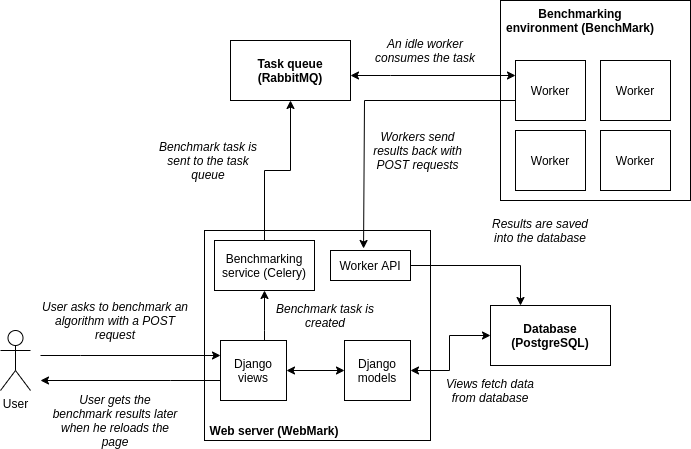

The diagram above was exported from draw.io. Its source (the exported page's mxGraphModel, read from the mxfile embedded in the PNG):
<mxGraphModel dx="1422" dy="765" grid="1" gridSize="10" guides="1" tooltips="1" connect="1" arrows="1" fold="1" page="1" pageScale="1" pageWidth="827" pageHeight="1169" math="0" shadow="0">
  <root>
    <mxCell id="WIyWlLk6GJQsqaUBKTNV-0" />
    <mxCell id="WIyWlLk6GJQsqaUBKTNV-1" parent="WIyWlLk6GJQsqaUBKTNV-0" />
    <mxCell id="dPtyurAgHZke1wxUXyO_-17" value="" style="rounded=0;whiteSpace=wrap;html=1;" parent="WIyWlLk6GJQsqaUBKTNV-1" vertex="1">
      <mxGeometry x="254" y="260" width="226" height="210" as="geometry" />
    </mxCell>
    <mxCell id="dPtyurAgHZke1wxUXyO_-16" value="" style="rounded=0;whiteSpace=wrap;html=1;" parent="WIyWlLk6GJQsqaUBKTNV-1" vertex="1">
      <mxGeometry x="550" y="30" width="190" height="200" as="geometry" />
    </mxCell>
    <mxCell id="dPtyurAgHZke1wxUXyO_-47" style="edgeStyle=orthogonalEdgeStyle;rounded=0;orthogonalLoop=1;jettySize=auto;html=1;startArrow=classic;startFill=1;entryX=0;entryY=0.25;entryDx=0;entryDy=0;" parent="WIyWlLk6GJQsqaUBKTNV-1" source="dPtyurAgHZke1wxUXyO_-3" target="dPtyurAgHZke1wxUXyO_-35" edge="1">
      <mxGeometry relative="1" as="geometry">
        <Array as="points">
          <mxPoint x="440" y="105" />
          <mxPoint x="440" y="105" />
        </Array>
      </mxGeometry>
    </mxCell>
    <mxCell id="dPtyurAgHZke1wxUXyO_-3" value="Task queue (RabbitMQ)" style="rounded=0;whiteSpace=wrap;html=1;fontStyle=1" parent="WIyWlLk6GJQsqaUBKTNV-1" vertex="1">
      <mxGeometry x="280" y="70" width="120" height="60" as="geometry" />
    </mxCell>
    <mxCell id="dPtyurAgHZke1wxUXyO_-4" value="Database (PostgreSQL)" style="rounded=0;whiteSpace=wrap;html=1;fontStyle=1" parent="WIyWlLk6GJQsqaUBKTNV-1" vertex="1">
      <mxGeometry x="540" y="335" width="120" height="60" as="geometry" />
    </mxCell>
    <mxCell id="dPtyurAgHZke1wxUXyO_-60" style="edgeStyle=orthogonalEdgeStyle;rounded=0;orthogonalLoop=1;jettySize=auto;html=1;entryX=0;entryY=0.25;entryDx=0;entryDy=0;startArrow=none;startFill=0;" parent="WIyWlLk6GJQsqaUBKTNV-1" target="dPtyurAgHZke1wxUXyO_-23" edge="1">
      <mxGeometry relative="1" as="geometry">
        <mxPoint x="90" y="385" as="sourcePoint" />
        <Array as="points">
          <mxPoint x="130" y="385" />
          <mxPoint x="130" y="385" />
        </Array>
      </mxGeometry>
    </mxCell>
    <mxCell id="dPtyurAgHZke1wxUXyO_-8" value="User" style="shape=umlActor;verticalLabelPosition=bottom;verticalAlign=top;html=1;outlineConnect=0;" parent="WIyWlLk6GJQsqaUBKTNV-1" vertex="1">
      <mxGeometry x="50" y="360" width="30" height="60" as="geometry" />
    </mxCell>
    <mxCell id="dPtyurAgHZke1wxUXyO_-18" value="Web server (WebMark)" style="text;html=1;strokeColor=none;fillColor=none;align=center;verticalAlign=middle;whiteSpace=wrap;rounded=0;fontStyle=1" parent="WIyWlLk6GJQsqaUBKTNV-1" vertex="1">
      <mxGeometry x="254" y="450" width="140" height="20" as="geometry" />
    </mxCell>
    <mxCell id="dPtyurAgHZke1wxUXyO_-19" value="User asks to benchmark an algorithm with a POST request" style="text;html=1;strokeColor=none;fillColor=none;align=center;verticalAlign=middle;whiteSpace=wrap;rounded=0;fontStyle=2" parent="WIyWlLk6GJQsqaUBKTNV-1" vertex="1">
      <mxGeometry x="90" y="340" width="150" height="20" as="geometry" />
    </mxCell>
    <mxCell id="dPtyurAgHZke1wxUXyO_-22" value="User gets the benchmark results later when he reloads the page" style="text;html=1;strokeColor=none;fillColor=none;align=center;verticalAlign=middle;whiteSpace=wrap;rounded=0;fontStyle=2" parent="WIyWlLk6GJQsqaUBKTNV-1" vertex="1">
      <mxGeometry x="100" y="425" width="130" height="50" as="geometry" />
    </mxCell>
    <mxCell id="dPtyurAgHZke1wxUXyO_-44" style="edgeStyle=orthogonalEdgeStyle;rounded=0;orthogonalLoop=1;jettySize=auto;html=1;entryX=0.5;entryY=1;entryDx=0;entryDy=0;" parent="WIyWlLk6GJQsqaUBKTNV-1" source="dPtyurAgHZke1wxUXyO_-23" target="dPtyurAgHZke1wxUXyO_-24" edge="1">
      <mxGeometry relative="1" as="geometry">
        <Array as="points">
          <mxPoint x="314" y="360" />
          <mxPoint x="314" y="360" />
        </Array>
      </mxGeometry>
    </mxCell>
    <mxCell id="dPtyurAgHZke1wxUXyO_-53" style="edgeStyle=orthogonalEdgeStyle;rounded=0;orthogonalLoop=1;jettySize=auto;html=1;entryX=0;entryY=0.5;entryDx=0;entryDy=0;startArrow=classic;startFill=1;exitX=1;exitY=0.5;exitDx=0;exitDy=0;" parent="WIyWlLk6GJQsqaUBKTNV-1" source="dPtyurAgHZke1wxUXyO_-62" target="dPtyurAgHZke1wxUXyO_-4" edge="1">
      <mxGeometry relative="1" as="geometry">
        <mxPoint x="435" y="400" as="sourcePoint" />
        <Array as="points">
          <mxPoint x="499" y="400" />
          <mxPoint x="499" y="365" />
        </Array>
      </mxGeometry>
    </mxCell>
    <mxCell id="dPtyurAgHZke1wxUXyO_-59" style="edgeStyle=orthogonalEdgeStyle;rounded=0;orthogonalLoop=1;jettySize=auto;html=1;startArrow=none;startFill=0;" parent="WIyWlLk6GJQsqaUBKTNV-1" source="dPtyurAgHZke1wxUXyO_-23" edge="1">
      <mxGeometry relative="1" as="geometry">
        <mxPoint x="90" y="410" as="targetPoint" />
        <Array as="points">
          <mxPoint x="220" y="410" />
          <mxPoint x="220" y="410" />
        </Array>
      </mxGeometry>
    </mxCell>
    <mxCell id="dPtyurAgHZke1wxUXyO_-63" style="edgeStyle=orthogonalEdgeStyle;rounded=0;orthogonalLoop=1;jettySize=auto;html=1;entryX=0;entryY=0.5;entryDx=0;entryDy=0;startArrow=classic;startFill=1;" parent="WIyWlLk6GJQsqaUBKTNV-1" source="dPtyurAgHZke1wxUXyO_-23" target="dPtyurAgHZke1wxUXyO_-62" edge="1">
      <mxGeometry relative="1" as="geometry" />
    </mxCell>
    <mxCell id="dPtyurAgHZke1wxUXyO_-23" value="Django views" style="rounded=0;whiteSpace=wrap;html=1;" parent="WIyWlLk6GJQsqaUBKTNV-1" vertex="1">
      <mxGeometry x="270" y="370" width="66" height="60" as="geometry" />
    </mxCell>
    <mxCell id="dPtyurAgHZke1wxUXyO_-62" value="Django models" style="rounded=0;whiteSpace=wrap;html=1;" parent="WIyWlLk6GJQsqaUBKTNV-1" vertex="1">
      <mxGeometry x="394" y="370" width="66" height="60" as="geometry" />
    </mxCell>
    <mxCell id="dPtyurAgHZke1wxUXyO_-43" style="edgeStyle=orthogonalEdgeStyle;rounded=0;orthogonalLoop=1;jettySize=auto;html=1;" parent="WIyWlLk6GJQsqaUBKTNV-1" source="dPtyurAgHZke1wxUXyO_-24" target="dPtyurAgHZke1wxUXyO_-3" edge="1">
      <mxGeometry relative="1" as="geometry" />
    </mxCell>
    <mxCell id="dPtyurAgHZke1wxUXyO_-24" value="Benchmarking service (Celery)" style="rounded=0;whiteSpace=wrap;html=1;" parent="WIyWlLk6GJQsqaUBKTNV-1" vertex="1">
      <mxGeometry x="264" y="270" width="100" height="50" as="geometry" />
    </mxCell>
    <mxCell id="dPtyurAgHZke1wxUXyO_-26" value="Benchmark task is created" style="text;html=1;strokeColor=none;fillColor=none;align=center;verticalAlign=middle;whiteSpace=wrap;rounded=0;fontStyle=2" parent="WIyWlLk6GJQsqaUBKTNV-1" vertex="1">
      <mxGeometry x="310" y="330" width="130" height="30" as="geometry" />
    </mxCell>
    <mxCell id="dPtyurAgHZke1wxUXyO_-31" value="Benchmark task is sent to the task queue" style="text;html=1;strokeColor=none;fillColor=none;align=center;verticalAlign=middle;whiteSpace=wrap;rounded=0;fontStyle=2" parent="WIyWlLk6GJQsqaUBKTNV-1" vertex="1">
      <mxGeometry x="206" y="180" width="104" height="20" as="geometry" />
    </mxCell>
    <mxCell id="dPtyurAgHZke1wxUXyO_-34" value="Benchmarking environment (BenchMark)" style="text;html=1;strokeColor=none;fillColor=none;align=center;verticalAlign=middle;whiteSpace=wrap;rounded=0;fontStyle=1" parent="WIyWlLk6GJQsqaUBKTNV-1" vertex="1">
      <mxGeometry x="550" y="30" width="160" height="40" as="geometry" />
    </mxCell>
    <mxCell id="dPtyurAgHZke1wxUXyO_-46" style="edgeStyle=orthogonalEdgeStyle;rounded=0;orthogonalLoop=1;jettySize=auto;html=1;entryX=0.413;entryY=-0.067;entryDx=0;entryDy=0;entryPerimeter=0;" parent="WIyWlLk6GJQsqaUBKTNV-1" source="dPtyurAgHZke1wxUXyO_-35" target="dPtyurAgHZke1wxUXyO_-40" edge="1">
      <mxGeometry relative="1" as="geometry">
        <mxPoint x="413" y="270" as="targetPoint" />
        <Array as="points">
          <mxPoint x="414" y="130" />
        </Array>
      </mxGeometry>
    </mxCell>
    <mxCell id="dPtyurAgHZke1wxUXyO_-35" value="Worker" style="rounded=0;whiteSpace=wrap;html=1;" parent="WIyWlLk6GJQsqaUBKTNV-1" vertex="1">
      <mxGeometry x="565" y="90" width="70" height="60" as="geometry" />
    </mxCell>
    <mxCell id="dPtyurAgHZke1wxUXyO_-36" value="Worker" style="rounded=0;whiteSpace=wrap;html=1;" parent="WIyWlLk6GJQsqaUBKTNV-1" vertex="1">
      <mxGeometry x="650" y="90" width="70" height="60" as="geometry" />
    </mxCell>
    <mxCell id="dPtyurAgHZke1wxUXyO_-57" value="Worker" style="rounded=0;whiteSpace=wrap;html=1;" parent="WIyWlLk6GJQsqaUBKTNV-1" vertex="1">
      <mxGeometry x="565" y="160" width="70" height="60" as="geometry" />
    </mxCell>
    <mxCell id="dPtyurAgHZke1wxUXyO_-58" value="Worker" style="rounded=0;whiteSpace=wrap;html=1;" parent="WIyWlLk6GJQsqaUBKTNV-1" vertex="1">
      <mxGeometry x="650" y="160" width="70" height="60" as="geometry" />
    </mxCell>
    <mxCell id="dPtyurAgHZke1wxUXyO_-39" value="An idle worker consumes the task" style="text;html=1;strokeColor=none;fillColor=none;align=center;verticalAlign=middle;whiteSpace=wrap;rounded=0;fontStyle=2" parent="WIyWlLk6GJQsqaUBKTNV-1" vertex="1">
      <mxGeometry x="420" y="70" width="110" height="20" as="geometry" />
    </mxCell>
    <mxCell id="dPtyurAgHZke1wxUXyO_-51" style="edgeStyle=orthogonalEdgeStyle;rounded=0;orthogonalLoop=1;jettySize=auto;html=1;entryX=0.25;entryY=0;entryDx=0;entryDy=0;startArrow=none;startFill=0;" parent="WIyWlLk6GJQsqaUBKTNV-1" source="dPtyurAgHZke1wxUXyO_-40" target="dPtyurAgHZke1wxUXyO_-4" edge="1">
      <mxGeometry relative="1" as="geometry" />
    </mxCell>
    <mxCell id="dPtyurAgHZke1wxUXyO_-40" value="Worker API" style="rounded=0;whiteSpace=wrap;html=1;" parent="WIyWlLk6GJQsqaUBKTNV-1" vertex="1">
      <mxGeometry x="380" y="280" width="80" height="30" as="geometry" />
    </mxCell>
    <mxCell id="dPtyurAgHZke1wxUXyO_-48" value="Workers send results back with POST requests" style="text;html=1;strokeColor=none;fillColor=none;align=center;verticalAlign=middle;whiteSpace=wrap;rounded=0;fontStyle=2" parent="WIyWlLk6GJQsqaUBKTNV-1" vertex="1">
      <mxGeometry x="420" y="170" width="95" height="20" as="geometry" />
    </mxCell>
    <mxCell id="dPtyurAgHZke1wxUXyO_-49" value="Results are saved into the database" style="text;html=1;strokeColor=none;fillColor=none;align=center;verticalAlign=middle;whiteSpace=wrap;rounded=0;fontStyle=2" parent="WIyWlLk6GJQsqaUBKTNV-1" vertex="1">
      <mxGeometry x="540" y="250" width="100" height="20" as="geometry" />
    </mxCell>
    <mxCell id="dPtyurAgHZke1wxUXyO_-61" value="Views fetch data from database" style="text;html=1;strokeColor=none;fillColor=none;align=center;verticalAlign=middle;whiteSpace=wrap;rounded=0;fontStyle=2" parent="WIyWlLk6GJQsqaUBKTNV-1" vertex="1">
      <mxGeometry x="490" y="410" width="100" height="20" as="geometry" />
    </mxCell>
  </root>
</mxGraphModel>